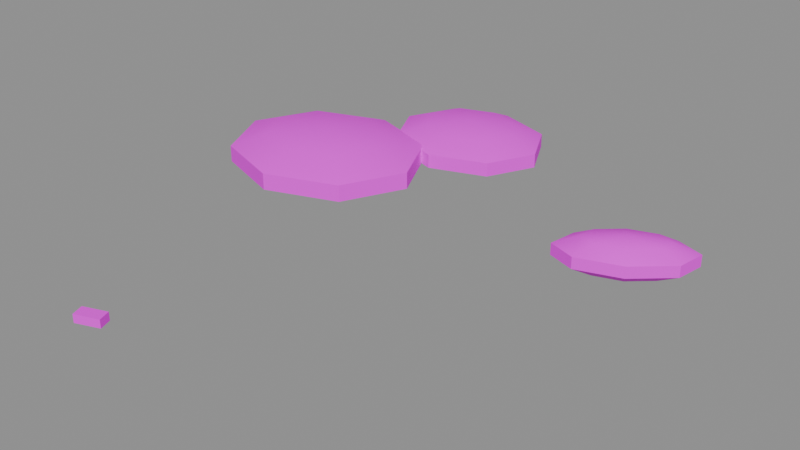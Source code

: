 # Source: PR_Furniture_YorganDaginik.blend  (saved by Blender 5.2.45; exported with 4.5.12 LTS)
import bpy
from mathutils import Matrix  # noqa: F401  (used for matrix-valued properties, if any)

bpy.ops.wm.read_factory_settings(use_empty=True)
scene = bpy.context.scene
scene.name = 'Scene'

# ---- images (referenced by path relative to the original .blend; pixels are not part of the script)
import os
ASSET_DIR = os.environ.get("B2B_ASSET_DIR", "")  # directory of the original .blend (textures are referenced by path, not embedded)
HERE = os.path.dirname(os.path.abspath(__file__))  # packed textures are extracted next to this script under _unpacked/

def load_image(name, relpath, width, height, colorspace="sRGB"):
    """Load a texture the original file referenced (path relative to the .blend, or extracted next to this script)."""
    p = next((c for c in (os.path.join(HERE, relpath), os.path.join(ASSET_DIR, relpath)) if relpath and os.path.exists(c)), "")
    if p:
        img = bpy.data.images.load(p, check_existing=True)
        img.name = name
    else:  # same state as the original file: an image datablock whose file is absent (Cycles renders it pink)
        img = bpy.data.images.new(name, width, height)
        img.source = "FILE"
        img.filepath = "//" + (relpath or name)
    img.colorspace_settings.name = colorspace
    return img
img_t_palette_main = load_image('T_Palette_Main', 'T_Palette_Main.png', 1024, 1024, 'sRGB')

# ---- materials (node trees are filled in below, after node groups)
mat_m_palette = bpy.data.materials.new('M_Palette')

# ---- material node trees
mat_m_palette.use_nodes = True; mat_m_palette.node_tree.nodes.clear()
_N = mat_m_palette.node_tree.nodes; _L = mat_m_palette.node_tree.links
n0 = _N.new('ShaderNodeBsdfPrincipled'); n0.name = 'Principled BSDF'; n0.location = (-200, 100)
n0.inputs[2].default_value = 0.75
n0.inputs[10].default_value = 0.005
n0.inputs[13].default_value = 0.2
n1 = _N.new('ShaderNodeOutputMaterial'); n1.name = 'Material Output'; n1.location = (200, 100)
n2 = _N.new('ShaderNodeTexImage'); n2.name = 'Image Texture'; n2.location = (0, 0)
n2.image = img_t_palette_main
n2.interpolation = 'Closest'
_L.new(n0.outputs[0], n1.inputs[0])
_L.new(n2.outputs[0], n0.inputs[0])
n1.is_active_output = True

# ---- meshes
me_pr_furniture_yorgandaginik = bpy.data.meshes.new('PR_Furniture_YorganDaginik')
me_pr_furniture_yorgandaginik.from_pydata([(-0.15, -0.3, 0.655), (-0.15, -0.0884, 0.6349), (-0.15, 0.04238, 0.5824), (-0.15, 0.04238, 0.5176), (-0.15, -0.0884, 0.4651), (-0.15, -0.3, 0.445), (0.02456, -0.1504, 0.6349), (0.1324, -0.0579, 0.5824), (0.1324, -0.0579, 0.5176), (0.02456, -0.1504, 0.4651), (0.09687, -0.3, 0.6349), (0.2494, -0.3, 0.5824), (0.2494, -0.3, 0.5176), (0.09687, -0.3, 0.4651), (0.02456, -0.4496, 0.6349), (0.1324, -0.5421, 0.5824), (0.1324, -0.5421, 0.5176), (0.02456, -0.4496, 0.4651), (-0.15, -0.5116, 0.6349), (-0.15, -0.6424, 0.5824), (-0.15, -0.6424, 0.5176), (-0.15, -0.5116, 0.4651), (-0.3246, -0.4496, 0.6349), (-0.4324, -0.5421, 0.5824), (-0.4324, -0.5421, 0.5176), (-0.3246, -0.4496, 0.4651), (-0.3969, -0.3, 0.6349), (-0.5494, -0.3, 0.5824), (-0.5494, -0.3, 0.5176), (-0.3969, -0.3, 0.4651), (-0.3246, -0.1504, 0.6349), (-0.4324, -0.0579, 0.5824), (-0.4324, -0.0579, 0.5176), (-0.3246, -0.1504, 0.4651), (0.2, 0.15, 0.6375), (0.2, 0.3116, 0.6208), (0.2, 0.4115, 0.577), (0.2, 0.4115, 0.523), (0.2, 0.3116, 0.4792), (0.2, 0.15, 0.4625), (0.3351, 0.2643, 0.6208), (0.4186, 0.3349, 0.577), (0.4186, 0.3349, 0.523), (0.3351, 0.2643, 0.4792), (0.391, 0.15, 0.6208), (0.5091, 0.15, 0.577), (0.5091, 0.15, 0.523), (0.391, 0.15, 0.4792), (0.3351, 0.0357, 0.6208), (0.4186, -0.03494, 0.577), (0.4186, -0.03494, 0.523), (0.3351, 0.0357, 0.4792), (0.2, -0.01164, 0.6208), (0.2, -0.1115, 0.577), (0.2, -0.1115, 0.523), (0.2, -0.01164, 0.4792), (0.06492, 0.0357, 0.6208), (-0.01856, -0.03494, 0.577), (-0.01856, -0.03494, 0.523), (0.06492, 0.0357, 0.4792), (0.00897, 0.15, 0.6208), (-0.1091, 0.15, 0.577), (-0.1091, 0.15, 0.523), (0.00897, 0.15, 0.4792), (0.06492, 0.2643, 0.6208), (-0.01856, 0.3349, 0.577), (-0.01856, 0.3349, 0.523), (0.06492, 0.2643, 0.4792), (0.75, 0.5, 0.17), (0.703, 0.5814, 0.1528), (0.703, 0.5814, 0.007188), (0.75, 0.5, -0.01), (0.8319, 0.6241, 0.1528), (0.8826, 0.7008, 0.1078), (0.8826, 0.7008, 0.05219), (0.8319, 0.6241, 0.007188), (0.9129, 0.594, 0.1528), (1.014, 0.6522, 0.1078), (1.014, 0.6522, 0.05219), (0.9129, 0.594, 0.007188), (0.8984, 0.5089, 0.1528), (0.9902, 0.5144, 0.1078), (0.9902, 0.5144, 0.05219), (0.8984, 0.5089, 0.007188), (0.797, 0.4186, 0.1528), (0.8261, 0.3682, 0.1078), (0.8261, 0.3682, 0.05219), (0.797, 0.4186, 0.007188), (0.6681, 0.3759, 0.1528), (0.6174, 0.2992, 0.1078), (0.6174, 0.2992, 0.05219), (0.6681, 0.3759, 0.007188), (0.5871, 0.406, 0.1528), (0.4864, 0.3478, 0.1078), (0.4864, 0.3478, 0.05219), (0.5871, 0.406, 0.007188), (0.6016, 0.4911, 0.1528), (0.5098, 0.4856, 0.1078), (0.5098, 0.4856, 0.05219), (0.6016, 0.4911, 0.007188), (0.6739, 0.6318, 0.1078), (0.6739, 0.6318, 0.05219), (-0.6461, -1.199, 0.01), (-0.6461, -1.199, 0.05), (-0.6666, -1.142, 0.01), (-0.6666, -1.142, 0.05), (-0.5334, -1.158, 0.01), (-0.5334, -1.158, 0.05), (-0.5539, -1.101, 0.01), (-0.5539, -1.101, 0.05)], [], [(5, 4, 9), (3, 2, 7, 8), (1, 0, 6), (4, 3, 8, 9), (2, 1, 6, 7), (9, 8, 12, 13), (7, 6, 10, 11), (5, 9, 13), (8, 7, 11, 12), (6, 0, 10), (13, 12, 16, 17), (11, 10, 14, 15), (5, 13, 17), (12, 11, 15, 16), (10, 0, 14), (17, 16, 20, 21), (15, 14, 18, 19), (5, 17, 21), (16, 15, 19, 20), (14, 0, 18), (21, 20, 24, 25), (19, 18, 22, 23), (5, 21, 25), (20, 19, 23, 24), (18, 0, 22), (25, 24, 28, 29), (23, 22, 26, 27), (5, 25, 29), (24, 23, 27, 28), (22, 0, 26), (29, 28, 32, 33), (27, 26, 30, 31), (5, 29, 33), (28, 27, 31, 32), (26, 0, 30), (33, 32, 3, 4), (31, 30, 1, 2), (5, 33, 4), (32, 31, 2, 3), (30, 0, 1), (38, 37, 42, 43), (36, 35, 40, 41), (39, 38, 43), (37, 36, 41, 42), (35, 34, 40), (39, 43, 47), (42, 41, 45, 46), (40, 34, 44), (43, 42, 46, 47), (41, 40, 44, 45), (39, 47, 51), (46, 45, 49, 50), (44, 34, 48), (47, 46, 50, 51), (45, 44, 48, 49), (39, 51, 55), (50, 49, 53, 54), (48, 34, 52), (51, 50, 54, 55), (49, 48, 52, 53), (39, 55, 59), (54, 53, 57, 58), (52, 34, 56), (55, 54, 58, 59), (53, 52, 56, 57), (39, 59, 63), (58, 57, 61, 62), (56, 34, 60), (59, 58, 62, 63), (57, 56, 60, 61), (39, 63, 67), (62, 61, 65, 66), (60, 34, 64), (63, 62, 66, 67), (61, 60, 64, 65), (39, 67, 38), (66, 65, 36, 37), (64, 34, 35), (67, 66, 37, 38), (65, 64, 35, 36), (101, 100, 73, 74), (69, 68, 72), (70, 101, 74, 75), (100, 69, 72, 73), (71, 70, 75), (71, 75, 79), (74, 73, 77, 78), (72, 68, 76), (75, 74, 78, 79), (73, 72, 76, 77), (71, 79, 83), (78, 77, 81, 82), (76, 68, 80), (79, 78, 82, 83), (77, 76, 80, 81), (71, 83, 87), (82, 81, 85, 86), (80, 68, 84), (83, 82, 86, 87), (81, 80, 84, 85), (71, 87, 91), (86, 85, 89, 90), (84, 68, 88), (87, 86, 90, 91), (85, 84, 88, 89), (71, 91, 95), (90, 89, 93, 94), (88, 68, 92), (91, 90, 94, 95), (89, 88, 92, 93), (71, 95, 99), (94, 93, 97, 98), (92, 68, 96), (95, 94, 98, 99), (93, 92, 96, 97), (71, 99, 70), (98, 97, 100, 101), (96, 68, 69), (99, 98, 101, 70), (97, 96, 69, 100), (102, 103, 105, 104), (104, 105, 109, 108), (108, 109, 107, 106), (106, 107, 103, 102), (104, 108, 106, 102), (109, 105, 103, 107)])
me_pr_furniture_yorgandaginik.polygons.foreach_set('use_smooth', [True] * 126)
_k = set([(2, 3), (2, 7), (2, 31), (3, 8), (3, 32), (7, 8), (7, 11), (8, 12), (11, 12), (11, 15), (12, 16), (15, 16), (15, 19), (16, 20), (19, 20), (19, 23), (20, 24), (23, 24), (23, 27), (24, 28), (27, 28), (27, 31), (28, 32), (31, 32), (36, 37), (36, 41), (36, 65), (37, 42), (37, 66), (41, 42), (41, 45), (42, 46), (45, 46), (45, 49), (46, 50), (49, 50), (49, 53), (50, 54), (53, 54), (53, 57), (54, 58), (57, 58), (57, 61), (58, 62), (61, 62), (61, 65), (62, 66), (65, 66), (73, 74), (73, 77), (73, 100), (74, 78), (74, 101), (77, 78), (77, 81), (78, 82), (81, 82), (81, 85), (82, 86), (85, 89), (86, 90), (89, 90), (89, 93), (90, 94), (93, 94), (93, 97), (94, 98), (97, 98), (97, 100), (98, 101), (102, 103), (102, 104), (102, 106), (103, 105), (103, 107), (104, 105), (104, 108), (105, 109), (106, 107), (106, 108), (107, 109), (108, 109)])
me_pr_furniture_yorgandaginik.attributes.new('sharp_edge', 'BOOLEAN', 'EDGE').data.foreach_set('value', [ (min(e.vertices), max(e.vertices)) in _k for e in me_pr_furniture_yorgandaginik.edges])
_uv = me_pr_furniture_yorgandaginik.uv_layers.new(name='UVMap')
_uv.uv.foreach_set('vector', [0.8438, 0.9688, 0.8438, 0.9688, 0.8438, 0.9688, 0.8438, 0.9688, 0.8438, 0.9688, 0.8438, 0.9688, 0.8438, 0.9688, 0.8438, 0.9688, 0.8438, 0.9688, 0.8438, 0.9688, 0.8438, 0.9688, 0.8438, 0.9688, 0.8438, 0.9688, 0.8438, 0.9688, 0.8438, 0.9688, 0.8438, 0.9688, 0.8438, 0.9688, 0.8438, 0.9688, 0.8438, 0.9688, 0.8438, 0.9688, 0.8438, 0.9688, 0.8438, 0.9688, 0.8438, 0.9688, 0.8438, 0.9688, 0.8438, 0.9688, 0.8438, 0.9688, 0.8438, 0.9688, 0.8438, 0.9688, 0.8438, 0.9688, 0.8438, 0.9688, 0.8438, 0.9688, 0.8438, 0.9688, 0.8438, 0.9688, 0.8438, 0.9688, 0.8438, 0.9688, 0.8438, 0.9688, 0.8438, 0.9688, 0.8438, 0.9688, 0.8438, 0.9688, 0.8438, 0.9688, 0.8438, 0.9688, 0.8438, 0.9688, 0.8438, 0.9688, 0.8438, 0.9688, 0.8438, 0.9688, 0.8438, 0.9688, 0.8438, 0.9688, 0.8438, 0.9688, 0.8438, 0.9688, 0.8438, 0.9688, 0.8438, 0.9688, 0.8438, 0.9688, 0.8438, 0.9688, 0.8438, 0.9688, 0.8438, 0.9688, 0.8438, 0.9688, 0.8438, 0.9688, 0.8438, 0.9688, 0.8438, 0.9688, 0.8438, 0.9688, 0.8438, 0.9688, 0.8438, 0.9688, 0.8438, 0.9688, 0.8438, 0.9688, 0.8438, 0.9688, 0.8438, 0.9688, 0.8438, 0.9688, 0.8438, 0.9688, 0.8438, 0.9688, 0.8438, 0.9688, 0.8438, 0.9688, 0.8438, 0.9688, 0.8438, 0.9688, 0.8438, 0.9688, 0.8438, 0.9688, 0.8438, 0.9688, 0.8438, 0.9688, 0.8438, 0.9688, 0.8438, 0.9688, 0.8438, 0.9688, 0.8438, 0.9688, 0.8438, 0.9688, 0.8438, 0.9688, 0.8438, 0.9688, 0.8438, 0.9688, 0.8438, 0.9688, 0.8438, 0.9688, 0.8438, 0.9688, 0.8438, 0.9688, 0.8438, 0.9688, 0.8438, 0.9688, 0.8438, 0.9688, 0.8438, 0.9688, 0.8438, 0.9688, 0.8438, 0.9688, 0.8438, 0.9688, 0.8438, 0.9688, 0.8438, 0.9688, 0.8438, 0.9688, 0.8438, 0.9688, 0.8438, 0.9688, 0.8438, 0.9688, 0.8438, 0.9688, 0.8438, 0.9688, 0.8438, 0.9688, 0.8438, 0.9688, 0.8438, 0.9688, 0.8438, 0.9688, 0.8438, 0.9688, 0.8438, 0.9688, 0.8438, 0.9688, 0.8438, 0.9688, 0.8438, 0.9688, 0.8438, 0.9688, 0.8438, 0.9688, 0.8438, 0.9688, 0.8438, 0.9688, 0.8438, 0.9688, 0.8438, 0.9688, 0.8438, 0.9688, 0.8438, 0.9688, 0.8438, 0.9688, 0.8438, 0.9688, 0.8438, 0.9688, 0.8438, 0.9688, 0.8438, 0.9688, 0.8438, 0.9688, 0.8438, 0.9688, 0.8438, 0.9688, 0.8438, 0.9688, 0.8438, 0.9688, 0.8438, 0.9688, 0.8438, 0.9688, 0.8438, 0.9688, 0.8438, 0.9688, 0.8438, 0.9688, 0.8438, 0.9688, 0.8438, 0.9688, 0.8438, 0.9688, 0.8438, 0.9688, 0.8438, 0.9688, 0.8438, 0.9688, 0.8438, 0.9688, 0.8438, 0.9688, 0.4062, 0.9688, 0.4062, 0.9688, 0.4062, 0.9688, 0.4062, 0.9688, 0.4062, 0.9688, 0.4062, 0.9688, 0.4062, 0.9688, 0.4062, 0.9688, 0.4062, 0.9688, 0.4062, 0.9688, 0.4062, 0.9688, 0.4062, 0.9688, 0.4062, 0.9688, 0.4062, 0.9688, 0.4062, 0.9688, 0.4062, 0.9688, 0.4062, 0.9688, 0.4062, 0.9688, 0.4062, 0.9688, 0.4062, 0.9688, 0.4062, 0.9688, 0.4062, 0.9688, 0.4062, 0.9688, 0.4062, 0.9688, 0.4062, 0.9688, 0.4062, 0.9688, 0.4062, 0.9688, 0.4062, 0.9688, 0.4062, 0.9688, 0.4062, 0.9688, 0.4062, 0.9688, 0.4062, 0.9688, 0.4062, 0.9688, 0.4062, 0.9688, 0.4062, 0.9688, 0.4062, 0.9688, 0.4062, 0.9688, 0.4062, 0.9688, 0.4062, 0.9688, 0.4062, 0.9688, 0.4062, 0.9688, 0.4062, 0.9688, 0.4062, 0.9688, 0.4062, 0.9688, 0.4062, 0.9688, 0.4062, 0.9688, 0.4062, 0.9688, 0.4062, 0.9688, 0.4062, 0.9688, 0.4062, 0.9688, 0.4062, 0.9688, 0.4062, 0.9688, 0.4062, 0.9688, 0.4062, 0.9688, 0.4062, 0.9688, 0.4062, 0.9688, 0.4062, 0.9688, 0.4062, 0.9688, 0.4062, 0.9688, 0.4062, 0.9688, 0.4062, 0.9688, 0.4062, 0.9688, 0.4062, 0.9688, 0.4062, 0.9688, 0.4062, 0.9688, 0.4062, 0.9688, 0.4062, 0.9688, 0.4062, 0.9688, 0.4062, 0.9688, 0.4062, 0.9688, 0.4062, 0.9688, 0.4062, 0.9688, 0.4062, 0.9688, 0.4062, 0.9688, 0.4062, 0.9688, 0.4062, 0.9688, 0.4062, 0.9688, 0.4062, 0.9688, 0.4062, 0.9688, 0.4062, 0.9688, 0.4062, 0.9688, 0.4062, 0.9688, 0.4062, 0.9688, 0.4062, 0.9688, 0.4062, 0.9688, 0.4062, 0.9688, 0.4062, 0.9688, 0.4062, 0.9688, 0.4062, 0.9688, 0.4062, 0.9688, 0.4062, 0.9688, 0.4062, 0.9688, 0.4062, 0.9688, 0.4062, 0.9688, 0.4062, 0.9688, 0.4062, 0.9688, 0.4062, 0.9688, 0.4062, 0.9688, 0.4062, 0.9688, 0.4062, 0.9688, 0.4062, 0.9688, 0.4062, 0.9688, 0.4062, 0.9688, 0.4062, 0.9688, 0.4062, 0.9688, 0.4062, 0.9688, 0.4062, 0.9688, 0.4062, 0.9688, 0.4062, 0.9688, 0.4062, 0.9688, 0.4062, 0.9688, 0.4062, 0.9688, 0.4062, 0.9688, 0.4062, 0.9688, 0.4062, 0.9688, 0.4062, 0.9688, 0.4062, 0.9688, 0.4062, 0.9688, 0.4062, 0.9688, 0.4062, 0.9688, 0.4062, 0.9688, 0.4062, 0.9688, 0.4062, 0.9688, 0.4062, 0.9688, 0.4062, 0.9688, 0.4062, 0.9688, 0.4062, 0.9688, 0.4062, 0.9688, 0.4062, 0.9688, 0.4062, 0.9688, 0.4062, 0.9688, 0.4062, 0.9688, 0.4062, 0.9688, 0.4062, 0.9688, 0.4062, 0.9688, 0.4062, 0.9688, 0.4062, 0.9688, 0.4062, 0.9688, 0.4062, 0.9688, 0.4062, 0.9688, 0.4062, 0.9688, 0.4062, 0.9688, 0.4062, 0.9688, 0.4062, 0.9688, 0.6562, 0.8438, 0.6562, 0.8438, 0.6562, 0.8438, 0.6562, 0.8438, 0.6562, 0.8438, 0.6562, 0.8438, 0.6562, 0.8438, 0.6562, 0.8438, 0.6562, 0.8438, 0.6562, 0.8438, 0.6562, 0.8438, 0.6562, 0.8438, 0.6562, 0.8438, 0.6562, 0.8438, 0.6562, 0.8438, 0.6562, 0.8438, 0.6562, 0.8438, 0.6562, 0.8438, 0.6562, 0.8438, 0.6562, 0.8438, 0.6562, 0.8438, 0.6562, 0.8438, 0.6562, 0.8438, 0.6562, 0.8438, 0.6562, 0.8438, 0.6562, 0.8438, 0.6562, 0.8438, 0.6562, 0.8438, 0.6562, 0.8438, 0.6562, 0.8438, 0.6562, 0.8438, 0.6562, 0.8438, 0.6562, 0.8438, 0.6562, 0.8438, 0.6562, 0.8438, 0.6562, 0.8438, 0.6562, 0.8438, 0.6562, 0.8438, 0.6562, 0.8438, 0.6562, 0.8438, 0.6562, 0.8438, 0.6562, 0.8438, 0.6562, 0.8438, 0.6562, 0.8438, 0.6562, 0.8438, 0.6562, 0.8438, 0.6562, 0.8438, 0.6562, 0.8438, 0.6562, 0.8438, 0.6562, 0.8438, 0.6562, 0.8438, 0.6562, 0.8438, 0.6562, 0.8438, 0.6562, 0.8438, 0.6562, 0.8438, 0.6562, 0.8438, 0.6562, 0.8438, 0.6562, 0.8438, 0.6562, 0.8438, 0.6562, 0.8438, 0.6562, 0.8438, 0.6562, 0.8438, 0.6562, 0.8438, 0.6562, 0.8438, 0.6562, 0.8438, 0.6562, 0.8438, 0.6562, 0.8438, 0.6562, 0.8438, 0.6562, 0.8438, 0.6562, 0.8438, 0.6562, 0.8438, 0.6562, 0.8438, 0.6562, 0.8438, 0.6562, 0.8438, 0.6562, 0.8438, 0.6562, 0.8438, 0.6562, 0.8438, 0.6562, 0.8438, 0.6562, 0.8438, 0.6562, 0.8438, 0.6562, 0.8438, 0.6562, 0.8438, 0.6562, 0.8438, 0.6562, 0.8438, 0.6562, 0.8438, 0.6562, 0.8438, 0.6562, 0.8438, 0.6562, 0.8438, 0.6562, 0.8438, 0.6562, 0.8438, 0.6562, 0.8438, 0.6562, 0.8438, 0.6562, 0.8438, 0.6562, 0.8438, 0.6562, 0.8438, 0.6562, 0.8438, 0.6562, 0.8438, 0.6562, 0.8438, 0.6562, 0.8438, 0.6562, 0.8438, 0.6562, 0.8438, 0.6562, 0.8438, 0.6562, 0.8438, 0.6562, 0.8438, 0.6562, 0.8438, 0.6562, 0.8438, 0.6562, 0.8438, 0.6562, 0.8438, 0.6562, 0.8438, 0.6562, 0.8438, 0.6562, 0.8438, 0.6562, 0.8438, 0.6562, 0.8438, 0.6562, 0.8438, 0.6562, 0.8438, 0.6562, 0.8438, 0.6562, 0.8438, 0.6562, 0.8438, 0.6562, 0.8438, 0.6562, 0.8438, 0.6562, 0.8438, 0.6562, 0.8438, 0.6562, 0.8438, 0.6562, 0.8438, 0.6562, 0.8438, 0.6562, 0.8438, 0.6562, 0.8438, 0.6562, 0.8438, 0.6562, 0.8438, 0.6562, 0.8438, 0.6562, 0.8438, 0.6562, 0.8438, 0.6562, 0.8438, 0.6562, 0.8438, 0.6562, 0.8438, 0.6562, 0.8438, 0.6562, 0.8438, 0.6562, 0.8438, 0.6562, 0.8438, 0.6562, 0.8438, 0.6562, 0.8438, 0.6562, 0.8438, 0.6562, 0.8438, 0.6562, 0.8438, 0.4688, 0.9688, 0.4688, 0.9688, 0.4688, 0.9688, 0.4688, 0.9688, 0.4688, 0.9688, 0.4688, 0.9688, 0.4688, 0.9688, 0.4688, 0.9688, 0.4688, 0.9688, 0.4688, 0.9688, 0.4688, 0.9688, 0.4688, 0.9688, 0.4688, 0.9688, 0.4688, 0.9688, 0.4688, 0.9688, 0.4688, 0.9688, 0.4688, 0.9688, 0.4688, 0.9688, 0.4688, 0.9688, 0.4688, 0.9688, 0.4688, 0.9688, 0.4688, 0.9688, 0.4688, 0.9688, 0.4688, 0.9688])
me_pr_furniture_yorgandaginik.materials.append(mat_m_palette)
me_pr_furniture_yorgandaginik.update()

# ---- objects
ob_pr_furniture_yorgandaginik = bpy.data.objects.new('PR_Furniture_YorganDaginik', me_pr_furniture_yorgandaginik)

# ---- transforms, parenting, visibility, modifiers, constraints
ob_pr_furniture_yorgandaginik.location = (0.0, 0.0, 0.0)

# ---- collection membership
scene.collection.objects.link(ob_pr_furniture_yorgandaginik)

# ---- scene / render settings (as saved in the file)
scene.frame_start = 1; scene.frame_end = 250; scene.frame_set(1)
scene.render.engine = 'BLENDER_EEVEE_NEXT'
scene.render.bake_bias = 0.0
scene.render.bake_samples = 0
scene.render.compositor_device = 'GPU'
scene.eevee.use_volume_custom_range = False
scene.eevee.fast_gi_thickness_near = 0.1
scene.eevee.fast_gi_thickness_far = 0.0
scene.eevee.ray_tracing_options.screen_trace_thickness = 0.1
bpy.context.view_layer.update()

# ---- added for rendering (the .blend has no active camera and no usable light): camera, sun + grey world if the file has none
cam_auto = bpy.data.cameras.new('AutoCamera')
cam_auto.lens = 50.0
cam_auto.sensor_width = 36.0
cam_auto.clip_end = 1000.0
ob_auto_camera = bpy.data.objects.new('AutoCamera', cam_auto)
scene.collection.objects.link(ob_auto_camera)
ob_auto_camera.location = (2.59914, -3.15978, 2.26304)
ob_auto_camera.rotation_euler = (1.09748, -7.21219e-08, 0.694738)
scene.camera = ob_auto_camera
light_auto_sun = bpy.data.lights.new('AutoSun', 'SUN')
light_auto_sun.energy = 3.0
light_auto_sun.angle = 0.0523599
ob_auto_sun = bpy.data.objects.new('AutoSun', light_auto_sun)
scene.collection.objects.link(ob_auto_sun)
ob_auto_sun.rotation_euler = (0.872665, 0.174533, 0.523599)
if scene.world is None:
    world_auto = bpy.data.worlds.new('AutoWorld')
    world_auto.color = (0.3, 0.3, 0.3)
    scene.world = world_auto
bpy.context.view_layer.update()
